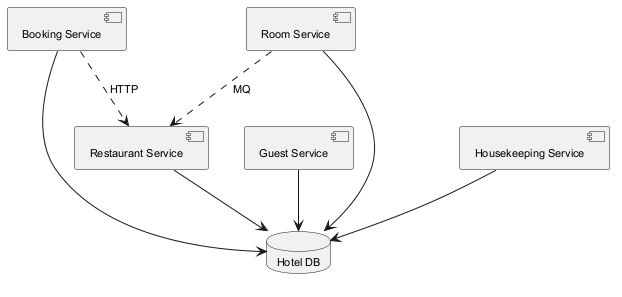

The diagram above was rendered by PlantUML. Its source (embedded in the PNG):
@startuml
skinparam monochrome true
skinparam defaultFontSize 11
component "Booking Service" as C_BookingService
component "Guest Service" as C_GuestService
component "Restaurant Service" as C_RestaurantService
component "Room Service" as C_RoomService
component "Housekeeping Service" as C_HousekeepingService
database "Hotel DB" as DB_hotel
C_BookingService --> DB_hotel
C_GuestService --> DB_hotel
C_RestaurantService --> DB_hotel
C_RoomService --> DB_hotel
C_HousekeepingService --> DB_hotel
C_BookingService ..> C_RestaurantService : HTTP
C_RoomService ..> C_RestaurantService : MQ
@enduml